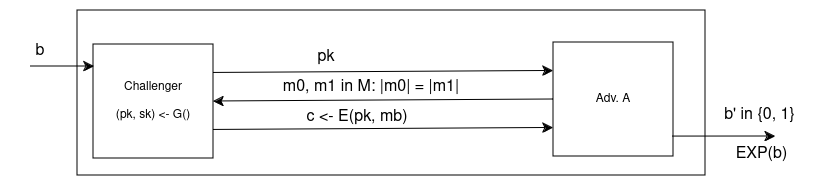

The diagram above was exported from draw.io. Its source (the exported page's mxGraphModel, read from the mxfile embedded in the PNG):
<mxGraphModel dx="1604" dy="758" grid="1" gridSize="10" guides="1" tooltips="1" connect="1" arrows="1" fold="1" page="1" pageScale="1" pageWidth="850" pageHeight="1100" math="0" shadow="0">
  <root>
    <mxCell id="0" />
    <mxCell id="1" parent="0" />
    <mxCell id="YSPzNxrB-1Ei3v5mKGvx-1" value="" style="rounded=0;whiteSpace=wrap;html=1;" vertex="1" parent="1">
      <mxGeometry x="107" y="160" width="628" height="165" as="geometry" />
    </mxCell>
    <mxCell id="YSPzNxrB-1Ei3v5mKGvx-2" value="&lt;div&gt;Challenger&lt;/div&gt;&lt;div&gt;&lt;br&gt;&lt;/div&gt;&lt;div&gt;(pk, sk) &amp;lt;- G()&lt;br&gt;&lt;/div&gt;" style="rounded=0;whiteSpace=wrap;html=1;" vertex="1" parent="1">
      <mxGeometry x="123" y="194" width="120" height="114" as="geometry" />
    </mxCell>
    <mxCell id="YSPzNxrB-1Ei3v5mKGvx-3" value="Adv. A" style="rounded=0;whiteSpace=wrap;html=1;" vertex="1" parent="1">
      <mxGeometry x="583" y="192" width="120" height="114" as="geometry" />
    </mxCell>
    <mxCell id="YSPzNxrB-1Ei3v5mKGvx-4" value="" style="endArrow=classic;html=1;rounded=0;fontSize=12;startSize=8;endSize=8;curved=1;exitX=1;exitY=0.25;exitDx=0;exitDy=0;entryX=0;entryY=0.25;entryDx=0;entryDy=0;" edge="1" parent="1" source="YSPzNxrB-1Ei3v5mKGvx-2" target="YSPzNxrB-1Ei3v5mKGvx-3">
      <mxGeometry width="50" height="50" relative="1" as="geometry">
        <mxPoint x="331" y="344" as="sourcePoint" />
        <mxPoint x="381" y="294" as="targetPoint" />
      </mxGeometry>
    </mxCell>
    <mxCell id="YSPzNxrB-1Ei3v5mKGvx-5" value="pk" style="text;html=1;align=center;verticalAlign=middle;whiteSpace=wrap;rounded=0;fontSize=16;" vertex="1" parent="1">
      <mxGeometry x="326" y="192" width="60" height="30" as="geometry" />
    </mxCell>
    <mxCell id="YSPzNxrB-1Ei3v5mKGvx-6" value="" style="endArrow=classic;html=1;rounded=0;fontSize=12;startSize=8;endSize=8;curved=1;exitX=0;exitY=0.5;exitDx=0;exitDy=0;entryX=1;entryY=0.5;entryDx=0;entryDy=0;" edge="1" parent="1" source="YSPzNxrB-1Ei3v5mKGvx-3" target="YSPzNxrB-1Ei3v5mKGvx-2">
      <mxGeometry width="50" height="50" relative="1" as="geometry">
        <mxPoint x="331" y="344" as="sourcePoint" />
        <mxPoint x="381" y="294" as="targetPoint" />
      </mxGeometry>
    </mxCell>
    <mxCell id="YSPzNxrB-1Ei3v5mKGvx-7" value="m0, m1 in M: |m0| = |m1|" style="text;html=1;align=center;verticalAlign=middle;whiteSpace=wrap;rounded=0;fontSize=16;" vertex="1" parent="1">
      <mxGeometry x="289" y="222" width="224" height="30" as="geometry" />
    </mxCell>
    <mxCell id="YSPzNxrB-1Ei3v5mKGvx-8" value="" style="endArrow=classic;html=1;rounded=0;fontSize=12;startSize=8;endSize=8;curved=1;exitX=1;exitY=0.75;exitDx=0;exitDy=0;entryX=0;entryY=0.75;entryDx=0;entryDy=0;" edge="1" parent="1" source="YSPzNxrB-1Ei3v5mKGvx-2" target="YSPzNxrB-1Ei3v5mKGvx-3">
      <mxGeometry width="50" height="50" relative="1" as="geometry">
        <mxPoint x="331" y="344" as="sourcePoint" />
        <mxPoint x="381" y="294" as="targetPoint" />
      </mxGeometry>
    </mxCell>
    <mxCell id="YSPzNxrB-1Ei3v5mKGvx-9" value="c &amp;lt;- E(pk, mb)" style="text;html=1;align=center;verticalAlign=middle;whiteSpace=wrap;rounded=0;fontSize=16;" vertex="1" parent="1">
      <mxGeometry x="326" y="252" width="122" height="30" as="geometry" />
    </mxCell>
    <mxCell id="YSPzNxrB-1Ei3v5mKGvx-10" value="" style="endArrow=classic;html=1;rounded=0;fontSize=12;startSize=8;endSize=8;curved=1;entryX=0.008;entryY=0.193;entryDx=0;entryDy=0;entryPerimeter=0;" edge="1" parent="1" target="YSPzNxrB-1Ei3v5mKGvx-2">
      <mxGeometry width="50" height="50" relative="1" as="geometry">
        <mxPoint x="60" y="216" as="sourcePoint" />
        <mxPoint x="367" y="294" as="targetPoint" />
      </mxGeometry>
    </mxCell>
    <mxCell id="YSPzNxrB-1Ei3v5mKGvx-11" value="b" style="text;html=1;align=center;verticalAlign=middle;whiteSpace=wrap;rounded=0;fontSize=16;" vertex="1" parent="1">
      <mxGeometry x="40" y="186" width="60" height="30" as="geometry" />
    </mxCell>
    <mxCell id="YSPzNxrB-1Ei3v5mKGvx-12" value="" style="endArrow=classic;html=1;rounded=0;fontSize=12;startSize=8;endSize=8;curved=1;exitX=0.992;exitY=0.825;exitDx=0;exitDy=0;exitPerimeter=0;" edge="1" parent="1" source="YSPzNxrB-1Ei3v5mKGvx-3">
      <mxGeometry width="50" height="50" relative="1" as="geometry">
        <mxPoint x="703" y="344" as="sourcePoint" />
        <mxPoint x="805" y="286" as="targetPoint" />
      </mxGeometry>
    </mxCell>
    <mxCell id="YSPzNxrB-1Ei3v5mKGvx-13" value="b' in {0, 1}" style="text;html=1;align=center;verticalAlign=middle;whiteSpace=wrap;rounded=0;fontSize=16;" vertex="1" parent="1">
      <mxGeometry x="745" y="250" width="89" height="30" as="geometry" />
    </mxCell>
    <mxCell id="YSPzNxrB-1Ei3v5mKGvx-14" value="EXP(b)" style="text;html=1;align=center;verticalAlign=middle;whiteSpace=wrap;rounded=0;fontSize=16;" vertex="1" parent="1">
      <mxGeometry x="747" y="289" width="89" height="30" as="geometry" />
    </mxCell>
  </root>
</mxGraphModel>